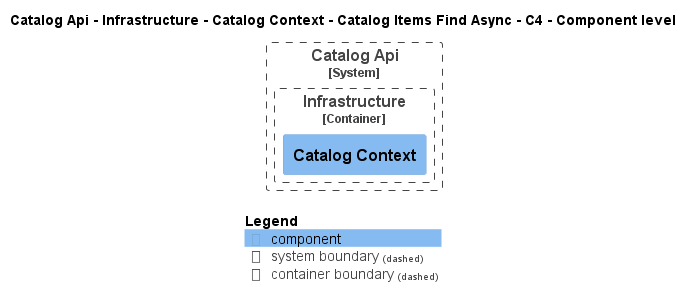

The diagram above was rendered by PlantUML. Its source (embedded in the PNG):
@startuml
!pragma layout smetana
!include ..\..\..\..\..\..\..\..\.c4s\C4_Component.puml

AddElementTag("state:new", $bgColor=green, $fontColor=#ffffff, $borderColor=green, $shadowing="False")
AddElementTag("state:changed", $bgColor=orange, $fontColor=#ffffff, $borderColor=orange, $shadowing="False")
AddElementTag("state:removed", $bgColor=red, $fontColor=#ffffff, $borderColor=red, $shadowing="False")

AddRelTag("state:new", $textColor=green, $lineColor=green)
AddRelTag("state:changed", $textColor=orange, $lineColor=orange)
AddRelTag("state:removed", $textColor=red, $lineColor=red)

SHOW_PERSON_PORTRAIT()
LAYOUT_TOP_DOWN()

skinparam linetype polyline

title Catalog Api - Infrastructure - Catalog Context - Catalog Items Find Async - C4 - Component level


System_Boundary(dotnet.eShop.Architecture.SoftwareSystems.CatalogApi, "Catalog Api") {
    
Container_Boundary(dotnet.eShop.Architecture.SoftwareSystems.CatalogApi.Containers.Infrastructure, "Infrastructure") {
    Component(dotnet.eShop.Architecture.SoftwareSystems.CatalogApi.Containers.Infrastructure.Components.CatalogContext, "Catalog Context", "", "")
}
}



SHOW_LEGEND()
@enduml